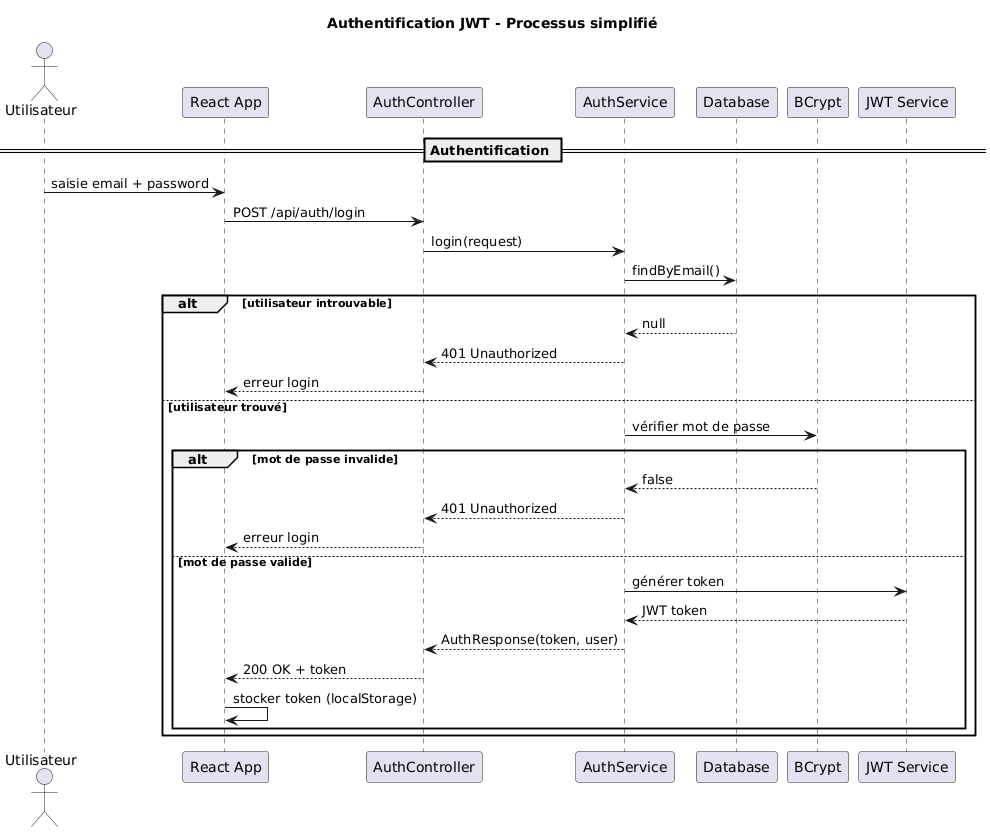

The diagram above was rendered by PlantUML. Its source (embedded in the PNG):
@startuml
title Authentification JWT - Processus simplifié

actor Utilisateur
participant "React App" as React
participant "AuthController" as Controller
participant "AuthService" as Service
participant "Database" as DB
participant "BCrypt" as BCrypt
participant "JWT Service" as JWT

== Authentification ==

Utilisateur -> React : saisie email + password
React -> Controller : POST /api/auth/login

Controller -> Service : login(request)

Service -> DB : findByEmail()

alt utilisateur introuvable
    DB --> Service : null
    Service --> Controller : 401 Unauthorized
    Controller --> React : erreur login
else utilisateur trouvé

    Service -> BCrypt : vérifier mot de passe

    alt mot de passe invalide
        BCrypt --> Service : false
        Service --> Controller : 401 Unauthorized
        Controller --> React : erreur login
    else mot de passe valide

        Service -> JWT : générer token

        JWT --> Service : JWT token

        Service --> Controller : AuthResponse(token, user)
        Controller --> React : 200 OK + token

        React -> React : stocker token (localStorage)
    end
end
@enduml